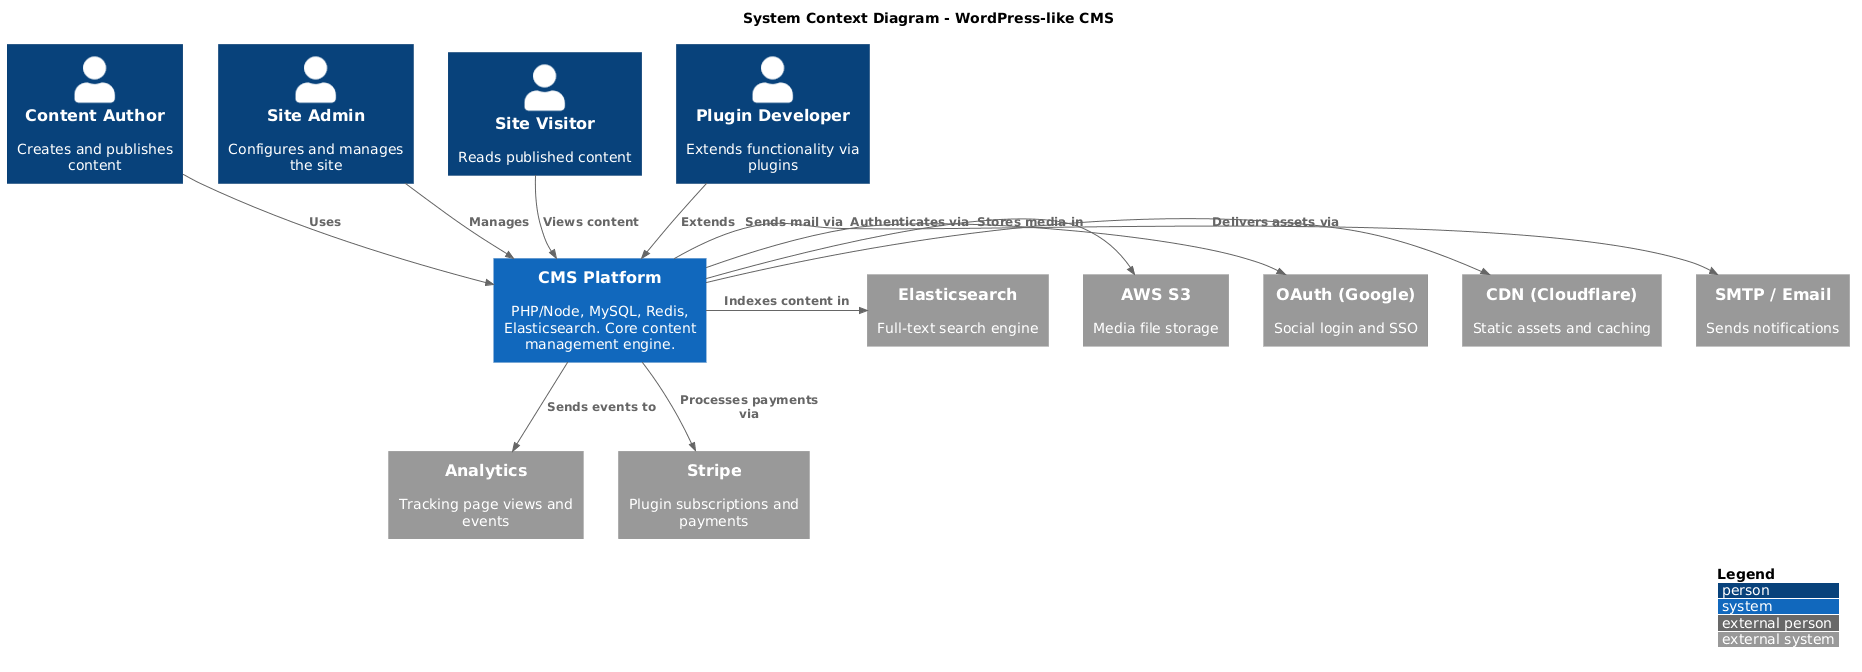

The diagram above was rendered by PlantUML. Its source (embedded in the PNG):
@startuml
!include <C4/C4_Context>

LAYOUT_WITH_LEGEND()

title System Context Diagram - WordPress-like CMS

Person(author, "Content Author", "Creates and publishes content")
Person(admin, "Site Admin", "Configures and manages the site")
Person(visitor, "Site Visitor", "Reads published content")
Person(dev, "Plugin Developer", "Extends functionality via plugins")

System(cms, "CMS Platform", "PHP/Node, MySQL, Redis, Elasticsearch. Core content management engine.")

System_Ext(smtp, "SMTP / Email", "Sends notifications")
System_Ext(cdn, "CDN (Cloudflare)", "Static assets and caching")
System_Ext(oauth, "OAuth (Google)", "Social login and SSO")
System_Ext(s3, "AWS S3", "Media file storage")
System_Ext(search, "Elasticsearch", "Full-text search engine")
System_Ext(analytics, "Analytics", "Tracking page views and events")
System_Ext(payment, "Stripe", "Plugin subscriptions and payments")

Rel(author, cms, "Uses")
Rel(admin, cms, "Manages")
Rel(visitor, cms, "Views content")
Rel(dev, cms, "Extends")

Rel_R(cms, smtp, "Sends mail via")
Rel_R(cms, cdn, "Delivers assets via")
Rel_R(cms, oauth, "Authenticates via")
Rel_R(cms, s3, "Stores media in")
Rel_R(cms, search, "Indexes content in")
Rel_D(cms, analytics, "Sends events to")
Rel_D(cms, payment, "Processes payments via")
@enduml